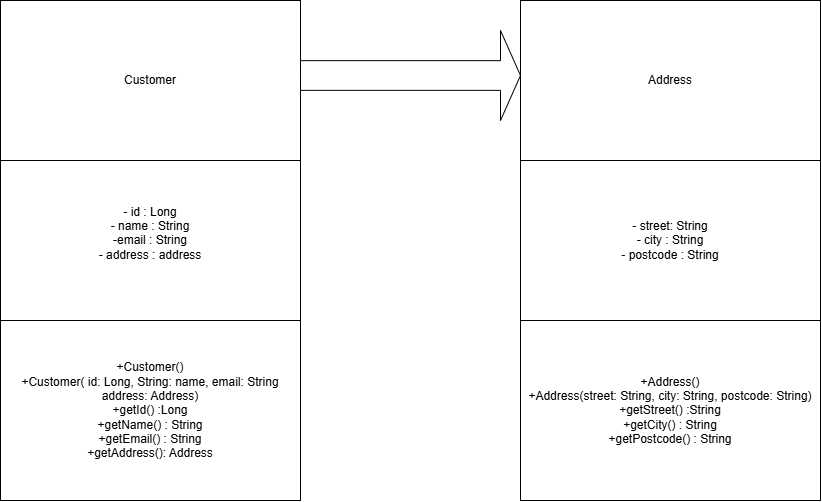

The diagram above was exported from draw.io. Its source (the exported page's mxGraphModel, read from the mxfile embedded in the PNG):
<mxGraphModel dx="1204" dy="677" grid="1" gridSize="10" guides="1" tooltips="1" connect="1" arrows="1" fold="1" page="1" pageScale="1" pageWidth="850" pageHeight="1100" math="0" shadow="0">
  <root>
    <mxCell id="0" />
    <mxCell id="1" parent="0" />
    <mxCell id="8FWIgHk3wAu7gGX-o_LE-1" parent="1" style="rounded=0;whiteSpace=wrap;html=1;" value="Customer" vertex="1">
      <mxGeometry height="160" width="300" x="40" as="geometry" />
    </mxCell>
    <mxCell id="8FWIgHk3wAu7gGX-o_LE-2" parent="1" style="rounded=0;whiteSpace=wrap;html=1;" value="- id : Long&lt;div&gt;- name : String&lt;/div&gt;&lt;div&gt;-email : String&lt;/div&gt;&lt;div&gt;- address : address&lt;/div&gt;&lt;div&gt;&lt;br&gt;&lt;/div&gt;" vertex="1">
      <mxGeometry height="160" width="300" x="40" y="160" as="geometry" />
    </mxCell>
    <mxCell id="8FWIgHk3wAu7gGX-o_LE-3" parent="1" style="rounded=0;whiteSpace=wrap;html=1;" value="+Customer()&lt;div&gt;+Customer( id: Long, String: name, email: String address: Address)&lt;/div&gt;&lt;div&gt;+getId() :Long&lt;/div&gt;&lt;div&gt;+getName() : String&lt;/div&gt;&lt;div&gt;+getEmail() : String&lt;/div&gt;&lt;div&gt;+getAddress(): Address&lt;/div&gt;" vertex="1">
      <mxGeometry height="180" width="300" x="40" y="320" as="geometry" />
    </mxCell>
    <mxCell id="8FWIgHk3wAu7gGX-o_LE-4" parent="1" style="rounded=0;whiteSpace=wrap;html=1;" value="Address" vertex="1">
      <mxGeometry height="160" width="300" x="560" as="geometry" />
    </mxCell>
    <mxCell id="8FWIgHk3wAu7gGX-o_LE-5" parent="1" style="rounded=0;whiteSpace=wrap;html=1;" value="- street: String&lt;div&gt;- city : String&lt;/div&gt;&lt;div&gt;- postcode : String&lt;/div&gt;" vertex="1">
      <mxGeometry height="160" width="300" x="560" y="160" as="geometry" />
    </mxCell>
    <mxCell id="8FWIgHk3wAu7gGX-o_LE-6" parent="1" style="rounded=0;whiteSpace=wrap;html=1;" value="+Address()&lt;div&gt;+Address(street: String, city: String, postcode: String)&lt;/div&gt;&lt;div&gt;+getStreet() :String&lt;/div&gt;&lt;div&gt;+getCity() : String&lt;/div&gt;&lt;div&gt;+getPostcode() : String&lt;/div&gt;" vertex="1">
      <mxGeometry height="180" width="300" x="560" y="320" as="geometry" />
    </mxCell>
    <mxCell id="8FWIgHk3wAu7gGX-o_LE-8" parent="1" style="html=1;shadow=0;dashed=0;align=center;verticalAlign=middle;shape=mxgraph.arrows2.arrow;dy=0.67;dx=20;notch=0;strokeColor=light-dark(#000000,#FFFFFF);" value="" vertex="1">
      <mxGeometry height="90" width="220" x="340" y="30" as="geometry" />
    </mxCell>
  </root>
</mxGraphModel>